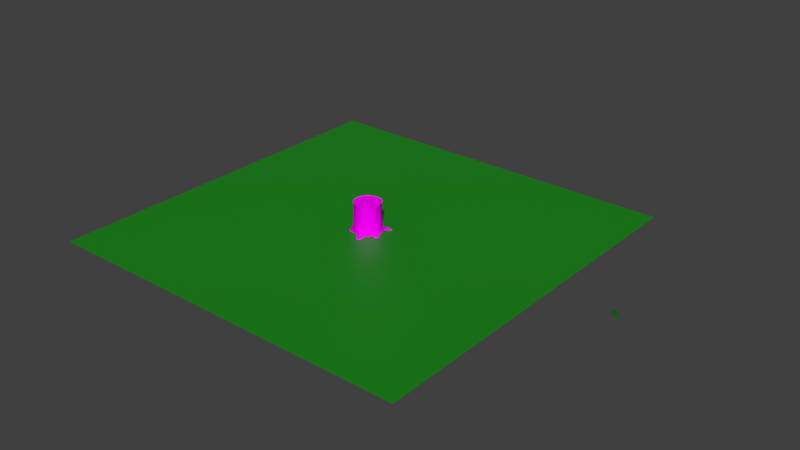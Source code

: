 # Source: Arbol2.blend  (saved by Blender 2.80.75; exported with 4.5.12 LTS)
import bpy
from mathutils import Matrix  # noqa: F401  (used for matrix-valued properties, if any)

bpy.ops.wm.read_factory_settings(use_empty=True)
scene = bpy.context.scene
scene.name = 'Scene'

# ---- collections
col_collection_1 = bpy.data.collections.new('Collection 1'); scene.collection.children.link(col_collection_1)
col_collection_2 = bpy.data.collections.new('Collection 2'); scene.collection.children.link(col_collection_2)
col_collection_2.hide_render = True
col_collection_2.hide_viewport = True

# ---- images (referenced by path relative to the original .blend; pixels are not part of the script)
import os
ASSET_DIR = os.environ.get("B2B_ASSET_DIR", "")  # directory of the original .blend (textures are referenced by path, not embedded)
HERE = os.path.dirname(os.path.abspath(__file__))  # packed textures are extracted next to this script under _unpacked/

def load_image(name, relpath, width, height, colorspace="sRGB"):
    """Load a texture the original file referenced (path relative to the .blend, or extracted next to this script)."""
    p = next((c for c in (os.path.join(HERE, relpath), os.path.join(ASSET_DIR, relpath)) if relpath and os.path.exists(c)), "")
    if p:
        img = bpy.data.images.load(p, check_existing=True)
        img.name = name
    else:  # same state as the original file: an image datablock whose file is absent (Cycles renders it pink)
        img = bpy.data.images.new(name, width, height)
        img.source = "FILE"
        img.filepath = "//" + (relpath or name)
    img.colorspace_settings.name = colorspace
    return img
img_base_png_002 = load_image('Base.png.002', 'Base.png', 1024, 1024, 'sRGB')
img_material_001_bump_001 = load_image('Material.001 Bump.001', 'Tronco Bump3.png', 1024, 1024, 'Non-Color')
img_material_001_base_color_001 = load_image('Material.001 Base Color.001', '', 2048, 2048, 'sRGB')

# ---- materials (node trees are filled in below, after node groups)
mat_material_000 = bpy.data.materials.new('Material.000')
mat_material_000.use_transparent_shadow = False
mat_material_004 = bpy.data.materials.new('Material.004')
mat_material_004.use_transparent_shadow = False
mat_material_002 = bpy.data.materials.new('Material.002')
mat_material_002.use_transparent_shadow = False
mat_grass = bpy.data.materials.new('Grass')
mat_grass.alpha_threshold = 0.0
mat_grass.use_transparent_shadow = False
mat_grass.diffuse_color = (0.001227, 0.1022, 0.01868, 1.0)
mat_grass.roughness = 0.5
mat_grass.specular_intensity = 0.1384

# ---- material node trees
mat_material_000.use_nodes = True; mat_material_000.node_tree.nodes.clear()
_N = mat_material_000.node_tree.nodes; _L = mat_material_000.node_tree.links
n0 = _N.new('ShaderNodeOutputMaterial'); n0.name = 'Material Output'; n0.location = (154, 167)
n1 = _N.new('ShaderNodeBsdfPrincipled'); n1.name = 'Principled BSDF'; n1.location = (-136, 167)
n1.distribution = 'GGX'
n1.subsurface_method = 'BURLEY'
n1.inputs[2].default_value = 0.5577
n1.inputs[3].default_value = 0.0
n1.inputs[13].default_value = 0.0
n1.inputs[27].default_value = (0.0, 0.0, 0.0, 1.0)
n1.inputs[28].default_value = 1.0
n2 = _N.new('ShaderNodeTexImage'); n2.name = 'Image Texture'; n2.location = (-426, 142)
n2.image = img_base_png_002
n3 = _N.new('ShaderNodeBump'); n3.name = 'Bump.001'; n3.location = (-539, -336)
n3.inputs[0].default_value = 0.4787
n3.inputs[1].default_value = 1.0
n3.inputs[2].default_value = 1.0
n4 = _N.new('ShaderNodeTexImage'); n4.name = 'Image Texture.003'; n4.location = (-884, -264)
n4.image = img_material_001_bump_001
n5 = _N.new('ShaderNodeTexImage'); n5.name = 'Image Texture.001'; n5.location = (-784, 42)
n5.image = img_material_001_base_color_001
_L.new(n1.outputs[0], n0.inputs[0])
_L.new(n2.outputs[0], n1.inputs[0])
_L.new(n4.outputs[0], n3.inputs[3])
_L.new(n3.outputs[0], n1.inputs[5])
n0.is_active_output = True
mat_material_004.use_nodes = True; mat_material_004.node_tree.nodes.clear()
_N = mat_material_004.node_tree.nodes; _L = mat_material_004.node_tree.links
n0 = _N.new('ShaderNodeOutputMaterial'); n0.name = 'Material Output'; n0.location = (300, 300)
n1 = _N.new('ShaderNodeBsdfPrincipled'); n1.name = 'Principled BSDF'; n1.location = (10, 300)
n1.distribution = 'GGX'
n1.subsurface_method = 'BURLEY'
n1.inputs[0].default_value = (0.007341, 0.2476, 0.006215, 1.0)
n1.inputs[3].default_value = 1.45
n1.inputs[27].default_value = (0.0, 0.0, 0.0, 1.0)
n1.inputs[28].default_value = 1.0
_L.new(n1.outputs[0], n0.inputs[0])
n0.is_active_output = True
mat_material_002.use_nodes = True; mat_material_002.node_tree.nodes.clear()
_N = mat_material_002.node_tree.nodes; _L = mat_material_002.node_tree.links
n0 = _N.new('ShaderNodeOutputMaterial'); n0.name = 'Material Output'; n0.location = (300, 300)
n1 = _N.new('ShaderNodeBsdfPrincipled'); n1.name = 'Principled BSDF'; n1.location = (10, 300)
n1.distribution = 'GGX'
n1.subsurface_method = 'BURLEY'
n1.inputs[0].default_value = (0.0, 0.2641, 0.004343, 1.0)
n1.inputs[3].default_value = 1.45
n1.inputs[27].default_value = (0.0, 0.0, 0.0, 1.0)
n1.inputs[28].default_value = 1.0
_L.new(n1.outputs[0], n0.inputs[0])
n0.is_active_output = True

# ---- world
world_world = bpy.data.worlds.new('World'); scene.world = world_world
world_world.color = (0.05088, 0.05088, 0.05088)
world_world.use_sun_shadow = False
world_world.sun_shadow_jitter_overblur = 0.0
world_world.cycles.sampling_method = 'MANUAL'

# ---- meshes
me_cylinder_002 = bpy.data.meshes.new('Cylinder.002')
me_cylinder_002.from_pydata([(-0.009648, 1.128, -0.6985), (3.153e-09, 0.9734, 1.009), (0.194, 1.108, -0.6985), (0.1899, 0.9547, 1.015), (0.3391, 1.043, -0.773), (0.3725, 0.8993, 1.009), (0.4492, 1.01, -1.007), (0.5408, 0.8094, 1.015), (0.738, 0.738, -1.0), (0.684, 0.6903, 1.033), (0.8421, 0.637, -1.011), (0.8226, 0.546, 1.009), (0.9657, 0.4021, -0.922), (0.8993, 0.3725, 1.009), (1.046, 0.1447, -1.011), (0.9547, 0.1899, 1.009), (1.044, 6.634e-08, -1.0), (0.9899, -0.005495, 1.009), (1.127, -0.207, -1.0), (0.9547, -0.1899, 1.009), (0.9921, -0.3604, -1.009), (0.8993, -0.3725, 1.015), (0.8381, -0.6214, -0.7821), (0.8282, -0.5524, 1.033), (0.7196, -0.7658, -0.7821), (0.6883, -0.6883, 1.009), (0.5511, -0.8922, -0.993), (0.5408, -0.8094, 1.015), (0.4648, -1.036, -1.086), (0.3725, -0.8993, 1.009), (0.2621, -1.014, -0.9929), (0.1899, -0.9547, 1.009), (0.03699, -1.049, -0.7626), (-3.14e-07, -0.9734, 1.009), (-0.241, -1.022, -0.7626), (-0.1899, -0.9547, 1.015), (-0.4635, -0.9468, -0.9835), (-0.3825, -0.9225, 1.009), (-0.5799, -0.8678, -1.0), (-0.5408, -0.8094, 1.009), (-0.6847, -0.818, -1.008), (-0.7024, -0.6973, 1.015), (-0.8793, -0.6131, -0.8745), (-0.8094, -0.5408, 1.009), (-1.008, -0.3727, -0.8745), (-0.8994, -0.3725, 1.009), (-1.065, -0.1061, -0.9983), (-0.9547, -0.1899, 1.024), (-1.044, 9.954e-07, -1.0), (-0.9734, 9.463e-07, 1.009), (-1.003, 0.2036, -1.0), (-0.9665, 0.1921, 1.03), (-1.066, 0.3994, -1.0), (-0.8953, 0.3685, 1.006), (-0.9901, 0.5799, -1.0), (-0.8414, 0.5577, 1.015), (-0.738, 0.738, -1.0), (-0.6883, 0.6883, 1.009), (-0.5799, 0.8678, -1.0), (-0.5541, 0.8198, 1.009), (-0.2938, 1.119, -1.007), (-0.3768, 0.9014, 1.033), (-0.1744, 1.088, -0.773), (-0.1963, 0.968, 1.009), (0.0, 1.0, -0.6183), (0.1951, 0.9808, -0.6183), (0.3827, 0.9239, -0.6183), (0.5556, 0.8315, -0.6183), (0.7071, 0.7071, -0.6183), (0.8315, 0.5556, -0.6183), (0.9239, 0.3827, -0.6183), (0.9808, 0.1951, -0.6183), (1.0, 7.55e-08, -0.6183), (0.9808, -0.1951, -0.6183), (0.9239, -0.3827, -0.6183), (0.8315, -0.5556, -0.6183), (0.7071, -0.7071, -0.6183), (0.5556, -0.8315, -0.6183), (0.3827, -0.9239, -0.6183), (0.1951, -0.9808, -0.6183), (-3.258e-07, -1.0, -0.6183), (-0.1951, -0.9808, -0.6183), (-0.3827, -0.9239, -0.6183), (-0.5556, -0.8315, -0.6183), (-0.7071, -0.7071, -0.6183), (-0.8315, -0.5556, -0.6183), (-0.9239, -0.3827, -0.6183), (-0.9808, -0.1951, -0.6183), (-1.0, 9.656e-07, -0.6183), (-0.9808, 0.1951, -0.6183), (-0.9239, 0.3827, -0.6183), (-0.8315, 0.5556, -0.6183), (-0.7071, 0.7071, -0.6183), (-0.5556, 0.8315, -0.6183), (-0.3827, 0.9239, -0.6183), (-0.1951, 0.9808, -0.6183), (2.537e-09, 0.9786, -0.3128), (0.1909, 0.9598, -0.3128), (0.3745, 0.9041, -0.3128), (0.5437, 0.8137, -0.3128), (0.692, 0.692, -0.3128), (0.8137, 0.5437, -0.3128), (0.9041, 0.3745, -0.3128), (0.9598, 0.1909, -0.3128), (0.9786, 7.997e-08, -0.3128), (0.9598, -0.1909, -0.3128), (0.9041, -0.3745, -0.3128), (0.8137, -0.5437, -0.3128), (0.692, -0.692, -0.3128), (0.5437, -0.8137, -0.3128), (0.3745, -0.9041, -0.3128), (0.1909, -0.9598, -0.3128), (-3.163e-07, -0.9786, -0.3128), (-0.1909, -0.9598, -0.3128), (-0.3745, -0.9041, -0.3128), (-0.5437, -0.8137, -0.3128), (-0.692, -0.692, -0.3128), (-0.8137, -0.5437, -0.3128), (-0.9041, -0.3745, -0.3128), (-0.9598, -0.1909, -0.3128), (-0.9786, 9.511e-07, -0.3128), (-0.9598, 0.1909, -0.3128), (-0.9041, 0.3745, -0.3128), (-0.8137, 0.5437, -0.3128), (-0.692, 0.692, -0.3128), (-0.5437, 0.8137, -0.3128), (-0.3745, 0.9041, -0.3128), (-0.1909, 0.9598, -0.3128), (4.357e-09, 0.9563, 0.1526), (0.1866, 0.938, 0.1526), (0.366, 0.8835, 0.1526), (0.5313, 0.7952, 0.1526), (0.6762, 0.6762, 0.1526), (0.7952, 0.5313, 0.1526), (0.8835, 0.366, 0.1526), (0.938, 0.1866, 0.1526), (0.9563, 8.519e-08, 0.1526), (0.938, -0.1866, 0.1526), (0.8835, -0.366, 0.1526), (0.7952, -0.5313, 0.1526), (0.6762, -0.6762, 0.1526), (0.5313, -0.7952, 0.1526), (0.366, -0.8835, 0.1526), (0.1866, -0.938, 0.1526), (-3.073e-07, -0.9563, 0.1526), (-0.1866, -0.938, 0.1526), (-0.366, -0.8835, 0.1526), (-0.5313, -0.7952, 0.1526), (-0.6762, -0.6762, 0.1526), (-0.7952, -0.5313, 0.1526), (-0.8835, -0.366, 0.1526), (-0.938, -0.1866, 0.1526), (-0.9563, 9.364e-07, 0.1526), (-0.938, 0.1866, 0.1526), (-0.8835, 0.366, 0.1526), (-0.7952, 0.5313, 0.1526), (-0.6762, 0.6762, 0.1526), (-0.5313, 0.7952, 0.1526), (-0.366, 0.8835, 0.1526), (-0.1866, 0.938, 0.1526), (5.796e-09, 0.951, 0.5517), (0.1855, 0.9327, 0.5517), (0.3639, 0.8786, 0.5517), (0.5283, 0.7907, 0.5517), (0.6724, 0.6724, 0.5517), (0.7907, 0.5283, 0.5517), (0.8786, 0.3639, 0.5517), (0.9327, 0.1855, 0.5517), (0.951, 8.551e-08, 0.5517), (0.9327, -0.1855, 0.5517), (0.8786, -0.3639, 0.5517), (0.7907, -0.5283, 0.5517), (0.6724, -0.6724, 0.5517), (0.5283, -0.7907, 0.5517), (0.3639, -0.8786, 0.5517), (0.1855, -0.9327, 0.5517), (-3.041e-07, -0.951, 0.5517), (-0.1855, -0.9327, 0.5517), (-0.3639, -0.8786, 0.5517), (-0.5283, -0.7907, 0.5517), (-0.6725, -0.6724, 0.5517), (-0.7907, -0.5283, 0.5517), (-0.8786, -0.3639, 0.5517), (-0.9327, -0.1855, 0.5517), (-0.951, 9.32e-07, 0.5517), (-0.9327, 0.1855, 0.5517), (-0.8786, 0.3639, 0.5517), (-0.7907, 0.5283, 0.5517), (-0.6724, 0.6725, 0.5517), (-0.5283, 0.7907, 0.5517), (-0.3639, 0.8786, 0.5517), (-0.1855, 0.9327, 0.5517), (0.1062, -1.567, -1.185), (-0.006573, -1.572, -1.024), (-0.2102, -1.552, -1.024), (-0.3155, -1.514, -1.185), (0.03156, -2.052, -1.426), (-3.452e-07, -2.027, -1.252), (-0.2036, -2.007, -1.252), (-0.2537, -1.98, -1.426), (-0.09379, -2.306, -1.566), (-0.1391, -2.291, -1.527), (-0.2178, -2.283, -1.527), (-0.2713, -2.261, -1.566), (-0.1958, -2.386, -1.655), (-0.2116, -2.381, -1.641), (-0.2391, -2.378, -1.641), (-0.2578, -2.371, -1.655), (-0.1322, 1.562, -0.8514), (0.008759, 1.548, -0.8514), (0.1443, 1.507, -0.8514), (0.1776, 1.568, -1.068), (-0.335, 1.619, -1.068), (-0.2731, 1.548, -0.8514), (-0.1117, 2.029, -0.8764), (0.002238, 2.018, -0.8764), (0.1118, 1.985, -0.8764), (0.1385, 1.951, -1.021), (-0.276, 1.992, -1.021), (-0.2257, 2.018, -0.8764), (0.1049, 2.488, -1.119), (0.1617, 2.482, -1.119), (0.2163, 2.466, -1.119), (0.2291, 2.418, -1.193), (0.0224, 2.439, -1.193), (0.04806, 2.482, -1.119), (-0.215, -1.204, -0.8852), (-0.3638, -1.152, -1.039), (0.005364, -1.225, -0.8852), (0.1589, -1.208, -1.039), (1.234, 0.5276, -0.9988), (1.292, 0.4062, -0.8661), (1.34, 0.2715, -0.9988), (1.672, 0.525, -1.191), (1.712, 0.4431, -1.101), (1.744, 0.3523, -1.191), (1.935, 0.5194, -1.342), (1.975, 0.4471, -1.276), (2.01, 0.3778, -1.342), (-0.9737, -0.6662, -1.106), (-1.042, -0.5935, -0.9899), (-1.121, -0.4445, -0.9899), (-1.134, -0.3669, -1.106), (-1.261, -0.7434, -1.415), (-1.29, -0.7081, -1.415), (-1.311, -0.6679, -1.415), (-1.324, -0.6242, -1.415), (1.081, -0.6968, -1.02), (0.9958, -0.8423, -0.9104), (0.9178, -0.9324, -0.9423), (0.8397, -0.9975, -1.02), (1.184, -0.9198, -1.229), (1.145, -0.9904, -1.181), (1.098, -1.048, -1.181), (1.044, -1.09, -1.229), (1.311, -1.028, -1.398), (1.295, -1.058, -1.398), (1.273, -1.085, -1.398), (1.247, -1.107, -1.398), (0.7961, -0.8099, -0.8883), (0.6806, -0.9, -0.9876), (0.8895, -0.6986, -0.8714), (1.002, -0.5042, -0.9876), (3.114e-09, 0.9628, 1.009), (0.1878, 0.9443, 1.015), (0.3685, 0.8895, 1.009), (0.5349, 0.8005, 1.015), (0.6765, 0.6828, 1.033), (0.8136, 0.5399, 1.009), (0.8895, 0.3685, 1.009), (0.9443, 0.1878, 1.009), (0.9791, -0.005495, 1.009), (0.9443, -0.1878, 1.009), (0.8895, -0.3685, 1.015), (0.8194, -0.5465, 1.033), (0.6808, -0.6808, 1.009), (0.5349, -0.8005, 1.015), (0.3685, -0.8895, 1.009), (0.1878, -0.9443, 1.009), (-3.106e-07, -0.9628, 1.009), (-0.1878, -0.9443, 1.015), (-0.3783, -0.9125, 1.009), (-0.5349, -0.8005, 1.009), (-0.6949, -0.6898, 1.015), (-0.8005, -0.5349, 1.009), (-0.8895, -0.3685, 1.009), (-0.9443, -0.1878, 1.024), (-0.9628, 9.388e-07, 1.009), (-0.9561, 0.19, 1.03), (-0.8855, 0.3644, 1.006), (-0.832, 0.5518, 1.015), (-0.6808, 0.6808, 1.009), (-0.5481, 0.8108, 1.009), (-0.3728, 0.8915, 1.033), (-0.1942, 0.9574, 1.009), (0.001001, 0.9286, 0.9867), (0.1825, 0.9108, 0.9867), (0.3569, 0.8578, 0.9867), (0.5177, 0.7719, 0.9867), (0.6587, 0.6562, 0.9867), (0.7743, 0.5153, 0.9867), (0.8603, 0.3545, 0.9867), (0.9132, 0.18, 0.9867), (0.9311, -0.001435, 0.9867), (0.9132, -0.1829, 0.9867), (0.8603, -0.3574, 0.9867), (0.7743, -0.5182, 0.9867), (0.6587, -0.6591, 0.9867), (0.5177, -0.7748, 0.9867), (0.3569, -0.8607, 0.9867), (0.1824, -0.9136, 0.9867), (0.001001, -0.9315, 0.9867), (-0.1804, -0.9136, 0.9867), (-0.3549, -0.8607, 0.9867), (-0.5157, -0.7748, 0.9867), (-0.6567, -0.6591, 0.9867), (-0.7723, -0.5182, 0.9867), (-0.8583, -0.3574, 0.9867), (-0.9112, -0.1829, 0.9867), (-0.9291, -0.001434, 0.9867), (-0.9112, 0.18, 0.9867), (-0.8583, 0.3545, 0.9867), (-0.7723, 0.5153, 0.9867), (-0.6567, 0.6562, 0.9867), (-0.5157, 0.7719, 0.9867), (-0.3549, 0.8578, 0.9867), (-0.1804, 0.9108, 0.9867), (3.163e-09, 0.9734, 0.9935), (0.1899, 0.9547, 0.9935), (0.3725, 0.8993, 0.9935), (0.5408, 0.8093, 0.9935), (0.6883, 0.6883, 0.9935), (0.8093, 0.5408, 0.9935), (0.8993, 0.3725, 0.9935), (0.9547, 0.1899, 0.9935), (0.9734, 8.108e-08, 0.9935), (0.9547, -0.1899, 0.9935), (0.8993, -0.3725, 0.9935), (0.8093, -0.5408, 0.9935), (0.6883, -0.6883, 0.9935), (0.5408, -0.8093, 0.9935), (0.3725, -0.8993, 0.9935), (0.1899, -0.9547, 0.9935), (-3.14e-07, -0.9734, 0.9935), (-0.1899, -0.9547, 0.9935), (-0.3725, -0.8993, 0.9935), (-0.5408, -0.8093, 0.9935), (-0.6883, -0.6883, 0.9935), (-0.8093, -0.5408, 0.9935), (-0.8993, -0.3725, 0.9935), (-0.9547, -0.1899, 0.9935), (-0.9734, 9.475e-07, 0.9935), (-0.9547, 0.1899, 0.9935), (-0.8993, 0.3725, 0.9935), (-0.8093, 0.5408, 0.9935), (-0.6883, 0.6883, 0.9935), (-0.5408, 0.8093, 0.9935), (-0.3725, 0.8993, 0.9935), (-0.1899, 0.9547, 0.9935), (-0.6676, 0.6676, 0.995), (-0.5312, 0.7902, 0.995), (0.1842, -0.926, 0.995), (1.178e-06, -0.9441, 0.995), (0.3613, 0.8723, 0.995), (0.5245, 0.785, 0.9977), (-0.3613, 0.8723, 0.995), (-0.1842, -0.926, 0.9977), (0.6676, 0.6676, 0.995), (-0.1874, 0.9326, 0.995), (-0.3663, -0.8839, 0.995), (0.7916, 0.5271, 0.995), (1.486e-06, 0.9441, 0.995), (-0.5245, -0.785, 0.995), (0.8723, 0.3613, 0.995), (-0.6676, -0.6676, 0.9977), (0.926, 0.1842, 0.995), (-0.785, -0.5245, 0.995), (0.9524, -0.002782, 0.995), (-0.8723, -0.3613, 0.995), (0.926, -0.1842, 0.995), (-0.926, -0.1842, 1.002), (0.8723, -0.3613, 0.9977), (-0.9441, 9.236e-07, 0.995), (0.785, -0.5245, 0.995), (-0.9298, 0.1843, 0.9936), (0.6676, -0.6676, 0.995), (-0.8723, 0.3613, 0.995), (0.5245, -0.785, 0.9977), (-0.785, 0.5245, 0.9977), (0.3613, -0.8723, 0.995), (0.1842, 0.926, 0.9977), (0.001001, 0.9286, 0.9867), (0.1825, 0.9108, 0.9867), (0.3569, 0.8578, 0.9867), (0.5177, 0.7719, 0.9867), (0.6587, 0.6562, 0.9867), (0.7743, 0.5153, 0.9867), (0.8603, 0.3545, 0.9867), (0.9132, 0.18, 0.9867), (0.9311, -0.001435, 0.9867), (0.9132, -0.1829, 0.9867), (0.8603, -0.3574, 0.9867), (0.7743, -0.5182, 0.9867), (0.6587, -0.6591, 0.9867), (0.5177, -0.7748, 0.9867), (0.3569, -0.8607, 0.9867), (0.1824, -0.9136, 0.9867), (0.001001, -0.9315, 0.9867), (-0.1804, -0.9136, 0.9867), (-0.3549, -0.8607, 0.9867), (-0.5157, -0.7748, 0.9867), (-0.6567, -0.6591, 0.9867), (-0.7723, -0.5182, 0.9867), (-0.8583, -0.3574, 0.9867), (-0.9112, -0.1829, 0.9867), (-0.9291, -0.001434, 0.9867), (-0.9112, 0.18, 0.9867), (-0.8583, 0.3545, 0.9867), (-0.7723, 0.5153, 0.9867), (-0.6567, 0.6562, 0.9867), (-0.5157, 0.7719, 0.9867), (-0.3549, 0.8578, 0.9867), (-0.1804, 0.9108, 0.9867)], [], [(327, 1, 3, 328), (328, 3, 5, 329), (329, 5, 7, 330), (330, 7, 9, 331), (331, 9, 11, 332), (332, 11, 13, 333), (333, 13, 15, 334), (334, 15, 17, 335), (335, 17, 19, 336), (336, 19, 21, 337), (337, 21, 23, 338), (338, 23, 25, 339), (339, 25, 27, 340), (340, 27, 29, 341), (341, 29, 31, 342), (342, 31, 33, 343), (343, 33, 35, 344), (344, 35, 37, 345), (345, 37, 39, 346), (346, 39, 41, 347), (347, 41, 43, 348), (348, 43, 45, 349), (349, 45, 47, 350), (350, 47, 49, 351), (351, 49, 51, 352), (352, 51, 53, 353), (353, 53, 55, 354), (354, 55, 57, 355), (355, 57, 59, 356), (356, 59, 61, 357), (357, 61, 63, 358), (358, 63, 1, 327), (62, 95, 64, 0), (60, 94, 95, 62), (58, 93, 94, 60), (56, 92, 93, 58), (54, 91, 92, 56), (52, 90, 91, 54), (50, 89, 90, 52), (48, 88, 89, 50), (46, 87, 88, 48), (44, 86, 87, 46), (42, 85, 86, 44), (40, 84, 85, 42), (38, 83, 84, 40), (36, 82, 83, 38), (34, 81, 82, 36), (32, 80, 81, 34), (30, 79, 80, 32), (28, 78, 79, 30), (26, 77, 78, 28), (24, 76, 77, 26), (22, 75, 76, 24), (20, 74, 75, 22), (18, 73, 74, 20), (16, 72, 73, 18), (14, 71, 72, 16), (12, 70, 71, 14), (10, 69, 70, 12), (8, 68, 69, 10), (6, 67, 68, 8), (4, 66, 67, 6), (2, 65, 66, 4), (0, 64, 65, 2), (95, 127, 96, 64), (94, 126, 127, 95), (93, 125, 126, 94), (92, 124, 125, 93), (91, 123, 124, 92), (90, 122, 123, 91), (89, 121, 122, 90), (88, 120, 121, 89), (87, 119, 120, 88), (86, 118, 119, 87), (85, 117, 118, 86), (84, 116, 117, 85), (83, 115, 116, 84), (82, 114, 115, 83), (81, 113, 114, 82), (80, 112, 113, 81), (79, 111, 112, 80), (78, 110, 111, 79), (77, 109, 110, 78), (76, 108, 109, 77), (75, 107, 108, 76), (74, 106, 107, 75), (73, 105, 106, 74), (72, 104, 105, 73), (71, 103, 104, 72), (70, 102, 103, 71), (69, 101, 102, 70), (68, 100, 101, 69), (67, 99, 100, 68), (66, 98, 99, 67), (65, 97, 98, 66), (64, 96, 97, 65), (127, 159, 128, 96), (126, 158, 159, 127), (125, 157, 158, 126), (124, 156, 157, 125), (123, 155, 156, 124), (122, 154, 155, 123), (121, 153, 154, 122), (120, 152, 153, 121), (119, 151, 152, 120), (118, 150, 151, 119), (117, 149, 150, 118), (116, 148, 149, 117), (115, 147, 148, 116), (114, 146, 147, 115), (113, 145, 146, 114), (112, 144, 145, 113), (111, 143, 144, 112), (110, 142, 143, 111), (109, 141, 142, 110), (108, 140, 141, 109), (107, 139, 140, 108), (106, 138, 139, 107), (105, 137, 138, 106), (104, 136, 137, 105), (103, 135, 136, 104), (102, 134, 135, 103), (101, 133, 134, 102), (100, 132, 133, 101), (99, 131, 132, 100), (98, 130, 131, 99), (97, 129, 130, 98), (96, 128, 129, 97), (159, 191, 160, 128), (158, 190, 191, 159), (157, 189, 190, 158), (156, 188, 189, 157), (155, 187, 188, 156), (154, 186, 187, 155), (153, 185, 186, 154), (152, 184, 185, 153), (151, 183, 184, 152), (150, 182, 183, 151), (149, 181, 182, 150), (148, 180, 181, 149), (147, 179, 180, 148), (146, 178, 179, 147), (145, 177, 178, 146), (144, 176, 177, 145), (143, 175, 176, 144), (142, 174, 175, 143), (141, 173, 174, 142), (140, 172, 173, 141), (139, 171, 172, 140), (138, 170, 171, 139), (137, 169, 170, 138), (136, 168, 169, 137), (135, 167, 168, 136), (134, 166, 167, 135), (133, 165, 166, 134), (132, 164, 165, 133), (131, 163, 164, 132), (130, 162, 163, 131), (129, 161, 162, 130), (128, 160, 161, 129), (226, 227, 195, 194), (228, 226, 194, 193), (229, 228, 193, 192), (194, 195, 199, 198), (193, 194, 198, 197), (192, 193, 197, 196), (198, 199, 203, 202), (197, 198, 202, 201), (196, 197, 201, 200), (202, 203, 207, 206), (201, 202, 206, 205), (200, 201, 205, 204), (62, 0, 208, 213), (2, 4, 210, 209), (0, 2, 209, 208), (4, 6, 211, 210), (60, 62, 213, 212), (208, 209, 215, 214), (212, 213, 219, 218), (209, 210, 216, 215), (213, 208, 214, 219), (210, 211, 217, 216), (214, 215, 221, 220), (218, 219, 225, 224), (215, 216, 222, 221), (219, 214, 220, 225), (216, 217, 223, 222), (30, 32, 228, 229), (32, 34, 226, 228), (34, 36, 227, 226), (12, 14, 232, 231), (10, 12, 231, 230), (231, 232, 235, 234), (230, 231, 234, 233), (234, 235, 238, 237), (233, 234, 237, 236), (44, 46, 242, 241), (42, 44, 241, 240), (40, 42, 240, 239), (241, 242, 246, 245), (240, 241, 245, 244), (239, 240, 244, 243), (259, 260, 250, 249), (261, 259, 249, 248), (262, 261, 248, 247), (249, 250, 254, 253), (248, 249, 253, 252), (247, 248, 252, 251), (253, 254, 258, 257), (252, 253, 257, 256), (251, 252, 256, 255), (20, 22, 261, 262), (22, 24, 259, 261), (24, 26, 260, 259), (17, 15, 270, 271), (35, 33, 279, 280), (53, 51, 288, 289), (9, 7, 266, 267), (27, 25, 275, 276), (45, 43, 284, 285), (63, 61, 293, 294), (19, 17, 271, 272), (37, 35, 280, 281), (55, 53, 289, 290), (11, 9, 267, 268), (29, 27, 276, 277), (47, 45, 285, 286), (3, 1, 263, 264), (1, 63, 294, 263), (21, 19, 272, 273), (39, 37, 281, 282), (57, 55, 290, 291), (13, 11, 268, 269), (31, 29, 277, 278), (49, 47, 286, 287), (5, 3, 264, 265), (23, 21, 273, 274), (41, 39, 282, 283), (59, 57, 291, 292), (15, 13, 269, 270), (33, 31, 278, 279), (51, 49, 287, 288), (7, 5, 265, 266), (25, 23, 274, 275), (43, 41, 283, 284), (61, 59, 292, 293), (360, 359, 323, 324), (362, 361, 310, 311), (364, 363, 297, 298), (365, 360, 324, 325), (366, 362, 311, 312), (367, 364, 298, 299), (368, 365, 325, 326), (369, 366, 312, 313), (370, 367, 299, 300), (371, 368, 326, 295), (372, 369, 313, 314), (373, 370, 300, 301), (374, 372, 314, 315), (375, 373, 301, 302), (376, 374, 315, 316), (377, 375, 302, 303), (378, 376, 316, 317), (379, 377, 303, 304), (380, 378, 317, 318), (381, 379, 304, 305), (382, 380, 318, 319), (383, 381, 305, 306), (384, 382, 319, 320), (385, 383, 306, 307), (386, 384, 320, 321), (387, 385, 307, 308), (388, 386, 321, 322), (389, 387, 308, 309), (390, 371, 295, 296), (359, 388, 322, 323), (361, 389, 309, 310), (363, 390, 296, 297), (191, 358, 327, 160), (190, 357, 358, 191), (189, 356, 357, 190), (188, 355, 356, 189), (187, 354, 355, 188), (186, 353, 354, 187), (185, 352, 353, 186), (184, 351, 352, 185), (183, 350, 351, 184), (182, 349, 350, 183), (181, 348, 349, 182), (180, 347, 348, 181), (179, 346, 347, 180), (178, 345, 346, 179), (177, 344, 345, 178), (176, 343, 344, 177), (175, 342, 343, 176), (174, 341, 342, 175), (173, 340, 341, 174), (172, 339, 340, 173), (171, 338, 339, 172), (170, 337, 338, 171), (169, 336, 337, 170), (168, 335, 336, 169), (167, 334, 335, 168), (166, 333, 334, 167), (165, 332, 333, 166), (164, 331, 332, 165), (163, 330, 331, 164), (162, 329, 330, 163), (161, 328, 329, 162), (160, 327, 328, 161), (265, 264, 390, 363), (278, 277, 389, 361), (291, 290, 388, 359), (264, 263, 371, 390), (277, 276, 387, 389), (290, 289, 386, 388), (276, 275, 385, 387), (289, 288, 384, 386), (275, 274, 383, 385), (288, 287, 382, 384), (274, 273, 381, 383), (287, 286, 380, 382), (273, 272, 379, 381), (286, 285, 378, 380), (272, 271, 377, 379), (285, 284, 376, 378), (271, 270, 375, 377), (284, 283, 374, 376), (270, 269, 373, 375), (283, 282, 372, 374), (269, 268, 370, 373), (282, 281, 369, 372), (263, 294, 368, 371), (268, 267, 367, 370), (281, 280, 366, 369), (294, 293, 365, 368), (267, 266, 364, 367), (280, 279, 362, 366), (293, 292, 360, 365), (266, 265, 363, 364), (279, 278, 361, 362), (292, 291, 359, 360), (392, 391, 422, 421, 420, 419, 418, 417, 416, 415, 414, 413, 412, 411, 410, 409, 408, 407, 406, 405, 404, 403, 402, 401, 400, 399, 398, 397, 396, 395, 394, 393)])
me_cylinder_002.polygons.foreach_set('use_smooth', [True] * 343)
_uv = me_cylinder_002.uv_layers.new(name='UVMap')
_uv.uv.foreach_set('vector', [0.09154, 0.4633, 0.09153, 0.4607, 0.1154, 0.4606, 0.1154, 0.4642, 0.1154, 0.4642, 0.1154, 0.4606, 0.1419, 0.4621, 0.1419, 0.4648, 0.1419, 0.4648, 0.1419, 0.4621, 0.1703, 0.4616, 0.1703, 0.4651, 0.1703, 0.4651, 0.1703, 0.4616, 0.1985, 0.4587, 0.1992, 0.4652, 0.1992, 0.4652, 0.1985, 0.4587, 0.2288, 0.4625, 0.2277, 0.4651, 0.2277, 0.4651, 0.2288, 0.4625, 0.2547, 0.462, 0.2547, 0.4647, 0.2547, 0.4647, 0.2547, 0.462, 0.279, 0.4614, 0.279, 0.464, 0.279, 0.464, 0.279, 0.4614, 0.3023, 0.4605, 0.2998, 0.4631, 0.4008, 0.4381, 0.4018, 0.4408, 0.377, 0.4416, 0.3769, 0.439, 0.3769, 0.439, 0.377, 0.4416, 0.3504, 0.4432, 0.3503, 0.4397, 0.3503, 0.4397, 0.3504, 0.4432, 0.3225, 0.4468, 0.322, 0.4401, 0.322, 0.4401, 0.3225, 0.4468, 0.2931, 0.443, 0.293, 0.4404, 0.293, 0.4404, 0.2931, 0.443, 0.2646, 0.4439, 0.2646, 0.4403, 0.2646, 0.4403, 0.2646, 0.4439, 0.2376, 0.4427, 0.2376, 0.4401, 0.2376, 0.4401, 0.2376, 0.4427, 0.2133, 0.4422, 0.2133, 0.4395, 0.2133, 0.4395, 0.2133, 0.4422, 0.1926, 0.4415, 0.1926, 0.4388, 0.6256, 0.4571, 0.6256, 0.4598, 0.6016, 0.4592, 0.6016, 0.4557, 0.6016, 0.4557, 0.6016, 0.4592, 0.576, 0.4569, 0.5749, 0.4545, 0.5749, 0.4545, 0.576, 0.4569, 0.5465, 0.4564, 0.5465, 0.4537, 0.5465, 0.4537, 0.5465, 0.4564, 0.5168, 0.4567, 0.5176, 0.4534, 0.5176, 0.4534, 0.5168, 0.4567, 0.4891, 0.456, 0.4891, 0.4534, 0.4891, 0.4534, 0.4891, 0.456, 0.4623, 0.4565, 0.4623, 0.4539, 0.4623, 0.4539, 0.4623, 0.4565, 0.438, 0.4598, 0.4381, 0.4547, 0.4381, 0.4547, 0.438, 0.4598, 0.4174, 0.4586, 0.4175, 0.456, 0.9589, 0.2746, 0.959, 0.2768, 0.9385, 0.2927, 0.9373, 0.2868, 0.9373, 0.2868, 0.9385, 0.2927, 0.9124, 0.2976, 0.9123, 0.2963, 0.9123, 0.2963, 0.9124, 0.2976, 0.8869, 0.3088, 0.885, 0.3028, 0.885, 0.3028, 0.8869, 0.3088, 0.8564, 0.3081, 0.8563, 0.3059, 0.8563, 0.3059, 0.8564, 0.3081, 0.8279, 0.3093, 0.8274, 0.3056, 0.8274, 0.3056, 0.8279, 0.3093, 0.7998, 0.3076, 0.7994, 0.3018, 0.7994, 0.3018, 0.7998, 0.3076, 0.7727, 0.2983, 0.7733, 0.2948, 0.7733, 0.2948, 0.7727, 0.2983, 0.7502, 0.2869, 0.7502, 0.2847, 0.3171, 0.4797, 0.312, 0.4623, 0.3418, 0.4629, 0.3422, 0.4842, 0.7602, 0.03737, 0.7917, 0.08245, 0.7649, 0.07521, 0.7509, 0.06024, 0.818, 0.03783, 0.8205, 0.08632, 0.7917, 0.08245, 0.7602, 0.03737, 0.849, 0.03818, 0.8502, 0.08666, 0.8205, 0.08632, 0.818, 0.03783, 0.8934, 0.04217, 0.8797, 0.08345, 0.8502, 0.08666, 0.849, 0.03818, 0.9204, 0.03403, 0.9077, 0.07683, 0.8797, 0.08345, 0.8934, 0.04217, 0.4346, 0.8012, 0.4346, 0.8646, 0.4229, 0.8658, 0.4081, 0.8008, 0.959, 0.004571, 0.9556, 0.05446, 0.9334, 0.06704, 0.9334, 0.01643, 0.4205, 0.125, 0.4383, 0.188, 0.4171, 0.1892, 0.4127, 0.1257, 0.4528, 0.1441, 0.4632, 0.1871, 0.4383, 0.188, 0.4205, 0.125, 0.4912, 0.1434, 0.4907, 0.1866, 0.4632, 0.1871, 0.4528, 0.1441, 0.534, 0.1214, 0.52, 0.1865, 0.4907, 0.1866, 0.4912, 0.1434, 0.5511, 0.1233, 0.5497, 0.1869, 0.52, 0.1865, 0.534, 0.1214, 0.5723, 0.1265, 0.5789, 0.1877, 0.5497, 0.1869, 0.5511, 0.1233, 0.6052, 0.1643, 0.6063, 0.1889, 0.5789, 0.1877, 0.5723, 0.1265, 0.6402, 0.1665, 0.6309, 0.1904, 0.6063, 0.1889, 0.6052, 0.1643, 0.2115, 0.1112, 0.2092, 0.1728, 0.1879, 0.172, 0.1856, 0.1485, 0.2288, 0.09671, 0.2342, 0.1733, 0.2092, 0.1728, 0.2115, 0.1112, 0.254, 0.1118, 0.2618, 0.1736, 0.2342, 0.1733, 0.2288, 0.09671, 0.2853, 0.1469, 0.2911, 0.1736, 0.2618, 0.1736, 0.254, 0.1118, 0.3137, 0.1466, 0.3208, 0.1734, 0.2911, 0.1736, 0.2853, 0.1469, 0.3588, 0.1084, 0.35, 0.1729, 0.3208, 0.1734, 0.3137, 0.1466, 0.3899, 0.1097, 0.3773, 0.1722, 0.35, 0.1729, 0.3588, 0.1084, 0.7774, 0.3963, 0.7774, 0.46, 0.7605, 0.4595, 0.7475, 0.3942, 0.4945, 0.8008, 0.4945, 0.8653, 0.4737, 0.8664, 0.4775, 0.8034, 0.2587, 0.7823, 0.2559, 0.7317, 0.2809, 0.731, 0.2932, 0.7961, 0.2213, 0.7976, 0.2282, 0.7322, 0.2559, 0.7317, 0.2587, 0.7823, 0.1993, 0.7958, 0.1989, 0.7323, 0.2282, 0.7322, 0.2213, 0.7976, 0.1391, 0.797, 0.1692, 0.7322, 0.1989, 0.7323, 0.1993, 0.7958, 0.1233, 0.7579, 0.1401, 0.7318, 0.1692, 0.7322, 0.1391, 0.797, 0.1001, 0.7452, 0.1128, 0.7312, 0.1401, 0.7318, 0.1233, 0.7579, 0.3422, 0.4842, 0.3418, 0.4629, 0.371, 0.4572, 0.3728, 0.4782, 0.0676, 0.7293, 0.07026, 0.6787, 0.09052, 0.6797, 0.0883, 0.7304, 0.7917, 0.08245, 0.794, 0.1226, 0.7678, 0.1155, 0.7649, 0.07521, 0.8205, 0.08632, 0.8222, 0.1264, 0.794, 0.1226, 0.7917, 0.08245, 0.8502, 0.08666, 0.8512, 0.1267, 0.8222, 0.1264, 0.8205, 0.08632, 0.8797, 0.08345, 0.8801, 0.1236, 0.8512, 0.1267, 0.8502, 0.08666, 0.9077, 0.07683, 0.9076, 0.1171, 0.8801, 0.1236, 0.8797, 0.08345, 0.9334, 0.06704, 0.9327, 0.1075, 0.9076, 0.1171, 0.9077, 0.07683, 0.9556, 0.05446, 0.9544, 0.0952, 0.9327, 0.1075, 0.9334, 0.06704, 0.4383, 0.188, 0.4398, 0.2387, 0.4191, 0.2399, 0.4171, 0.1892, 0.4632, 0.1871, 0.4642, 0.2378, 0.4398, 0.2387, 0.4383, 0.188, 0.4907, 0.1866, 0.4911, 0.2373, 0.4642, 0.2378, 0.4632, 0.1871, 0.52, 0.1865, 0.5197, 0.2373, 0.4911, 0.2373, 0.4907, 0.1866, 0.5497, 0.1869, 0.5489, 0.2377, 0.5197, 0.2373, 0.52, 0.1865, 0.5789, 0.1877, 0.5774, 0.2384, 0.5489, 0.2377, 0.5497, 0.1869, 0.6063, 0.1889, 0.6042, 0.2396, 0.5774, 0.2384, 0.5789, 0.1877, 0.6309, 0.1904, 0.6283, 0.2411, 0.6042, 0.2396, 0.6063, 0.1889, 0.2092, 0.1728, 0.2115, 0.2233, 0.1906, 0.2225, 0.1879, 0.172, 0.2342, 0.1733, 0.236, 0.2238, 0.2115, 0.2233, 0.2092, 0.1728, 0.2618, 0.1736, 0.263, 0.2241, 0.236, 0.2238, 0.2342, 0.1733, 0.2911, 0.1736, 0.2917, 0.2241, 0.263, 0.2241, 0.2618, 0.1736, 0.3208, 0.1734, 0.3208, 0.2239, 0.2917, 0.2241, 0.2911, 0.1736, 0.35, 0.1729, 0.3493, 0.2234, 0.3208, 0.2239, 0.3208, 0.1734, 0.3773, 0.1722, 0.376, 0.2227, 0.3493, 0.2234, 0.35, 0.1729, 0.4018, 0.1713, 0.4, 0.2218, 0.376, 0.2227, 0.3773, 0.1722, 0.2809, 0.731, 0.279, 0.6803, 0.2999, 0.6795, 0.3023, 0.7302, 0.2559, 0.7317, 0.2545, 0.681, 0.279, 0.6803, 0.2809, 0.731, 0.2282, 0.7322, 0.2274, 0.6814, 0.2545, 0.681, 0.2559, 0.7317, 0.1989, 0.7323, 0.1988, 0.6816, 0.2274, 0.6814, 0.2282, 0.7322, 0.1692, 0.7322, 0.1697, 0.6815, 0.1988, 0.6816, 0.1989, 0.7323, 0.1401, 0.7318, 0.1412, 0.6811, 0.1697, 0.6815, 0.1692, 0.7322, 0.1128, 0.7312, 0.1145, 0.6805, 0.1412, 0.6811, 0.1401, 0.7318, 0.0883, 0.7304, 0.09052, 0.6797, 0.1145, 0.6805, 0.1128, 0.7312, 0.07026, 0.6787, 0.07309, 0.6015, 0.09288, 0.6025, 0.09052, 0.6797, 0.794, 0.1226, 0.797, 0.1846, 0.7713, 0.1777, 0.7678, 0.1155, 0.8222, 0.1264, 0.8245, 0.1883, 0.797, 0.1846, 0.794, 0.1226, 0.8512, 0.1267, 0.8529, 0.1887, 0.8245, 0.1883, 0.8222, 0.1264, 0.8801, 0.1236, 0.8811, 0.1856, 0.8529, 0.1887, 0.8512, 0.1267, 0.9076, 0.1171, 0.908, 0.1793, 0.8811, 0.1856, 0.8801, 0.1236, 0.9327, 0.1075, 0.9325, 0.1699, 0.908, 0.1793, 0.9076, 0.1171, 0.9544, 0.0952, 0.9537, 0.1579, 0.9325, 0.1699, 0.9327, 0.1075, 0.4398, 0.2387, 0.4412, 0.3158, 0.4209, 0.3171, 0.4191, 0.2399, 0.4642, 0.2378, 0.4649, 0.315, 0.4412, 0.3158, 0.4398, 0.2387, 0.4911, 0.2373, 0.4913, 0.3145, 0.4649, 0.315, 0.4642, 0.2378, 0.5197, 0.2373, 0.5193, 0.3145, 0.4913, 0.3145, 0.4911, 0.2373, 0.5489, 0.2377, 0.5477, 0.3149, 0.5193, 0.3145, 0.5197, 0.2373, 0.5774, 0.2384, 0.5756, 0.3156, 0.5477, 0.3149, 0.5489, 0.2377, 0.6042, 0.2396, 0.6018, 0.3168, 0.5756, 0.3156, 0.5774, 0.2384, 0.6283, 0.2411, 0.6254, 0.3182, 0.6018, 0.3168, 0.6042, 0.2396, 0.2115, 0.2233, 0.2141, 0.3002, 0.1937, 0.2995, 0.1906, 0.2225, 0.236, 0.2238, 0.238, 0.3007, 0.2141, 0.3002, 0.2115, 0.2233, 0.263, 0.2241, 0.2644, 0.301, 0.238, 0.3007, 0.236, 0.2238, 0.2917, 0.2241, 0.2924, 0.301, 0.2644, 0.301, 0.263, 0.2241, 0.3208, 0.2239, 0.3209, 0.3008, 0.2924, 0.301, 0.2917, 0.2241, 0.3493, 0.2234, 0.3487, 0.3003, 0.3209, 0.3008, 0.3208, 0.2239, 0.376, 0.2227, 0.3748, 0.2996, 0.3487, 0.3003, 0.3493, 0.2234, 0.4, 0.2218, 0.3983, 0.2988, 0.3748, 0.2996, 0.376, 0.2227, 0.279, 0.6803, 0.2771, 0.6031, 0.2975, 0.6023, 0.2999, 0.6795, 0.2545, 0.681, 0.2532, 0.6038, 0.2771, 0.6031, 0.279, 0.6803, 0.2274, 0.6814, 0.2267, 0.6042, 0.2532, 0.6038, 0.2545, 0.681, 0.1988, 0.6816, 0.1987, 0.6044, 0.2267, 0.6042, 0.2274, 0.6814, 0.1697, 0.6815, 0.1702, 0.6043, 0.1987, 0.6044, 0.1988, 0.6816, 0.1412, 0.6811, 0.1424, 0.6039, 0.1702, 0.6043, 0.1697, 0.6815, 0.1145, 0.6805, 0.1163, 0.6033, 0.1424, 0.6039, 0.1412, 0.6811, 0.09052, 0.6797, 0.09288, 0.6025, 0.1163, 0.6033, 0.1145, 0.6805, 0.07309, 0.6015, 0.07388, 0.5354, 0.09356, 0.5364, 0.09288, 0.6025, 0.797, 0.1846, 0.7988, 0.2391, 0.7733, 0.2322, 0.7713, 0.1777, 0.8245, 0.1883, 0.8262, 0.2427, 0.7988, 0.2391, 0.797, 0.1846, 0.8529, 0.1887, 0.8545, 0.2431, 0.8262, 0.2427, 0.8245, 0.1883, 0.8811, 0.1856, 0.8825, 0.24, 0.8545, 0.2431, 0.8529, 0.1887, 0.908, 0.1793, 0.9092, 0.2337, 0.8825, 0.24, 0.8811, 0.1856, 0.9325, 0.1699, 0.9336, 0.2244, 0.9092, 0.2337, 0.908, 0.1793, 0.9537, 0.1579, 0.9547, 0.2124, 0.9336, 0.2244, 0.9325, 0.1699, 0.4412, 0.3158, 0.441, 0.3819, 0.4208, 0.3831, 0.4209, 0.3171, 0.4649, 0.315, 0.4646, 0.3811, 0.441, 0.3819, 0.4412, 0.3158, 0.4913, 0.3145, 0.4908, 0.3806, 0.4646, 0.3811, 0.4649, 0.315, 0.5193, 0.3145, 0.5186, 0.3806, 0.4908, 0.3806, 0.4913, 0.3145, 0.5477, 0.3149, 0.5469, 0.3809, 0.5186, 0.3806, 0.5193, 0.3145, 0.5756, 0.3156, 0.5747, 0.3817, 0.5469, 0.3809, 0.5477, 0.3149, 0.6018, 0.3168, 0.6007, 0.3828, 0.5747, 0.3817, 0.5756, 0.3156, 0.6254, 0.3182, 0.6242, 0.3842, 0.6007, 0.3828, 0.6018, 0.3168, 0.2141, 0.3002, 0.215, 0.3663, 0.1947, 0.3655, 0.1937, 0.2995, 0.238, 0.3007, 0.2388, 0.3668, 0.215, 0.3663, 0.2141, 0.3002, 0.2644, 0.301, 0.2651, 0.367, 0.2388, 0.3668, 0.238, 0.3007, 0.2924, 0.301, 0.2929, 0.3671, 0.2651, 0.367, 0.2644, 0.301, 0.3209, 0.3008, 0.3212, 0.3668, 0.2929, 0.3671, 0.2924, 0.301, 0.3487, 0.3003, 0.3489, 0.3664, 0.3212, 0.3668, 0.3209, 0.3008, 0.3748, 0.2996, 0.3749, 0.3657, 0.3489, 0.3664, 0.3487, 0.3003, 0.3983, 0.2988, 0.3982, 0.3648, 0.3749, 0.3657, 0.3748, 0.2996, 0.2771, 0.6031, 0.2767, 0.537, 0.2971, 0.5362, 0.2975, 0.6023, 0.2532, 0.6038, 0.2529, 0.5377, 0.2767, 0.537, 0.2771, 0.6031, 0.2267, 0.6042, 0.2266, 0.5381, 0.2529, 0.5377, 0.2532, 0.6038, 0.1987, 0.6044, 0.1988, 0.5382, 0.2266, 0.5381, 0.2267, 0.6042, 0.1702, 0.6043, 0.1705, 0.5381, 0.1988, 0.5382, 0.1987, 0.6044, 0.1424, 0.6039, 0.1428, 0.5378, 0.1705, 0.5381, 0.1702, 0.6043, 0.1163, 0.6033, 0.1168, 0.5372, 0.1428, 0.5378, 0.1424, 0.6039, 0.09288, 0.6025, 0.09356, 0.5364, 0.1168, 0.5372, 0.1163, 0.6033, 0.6261, 0.143, 0.604, 0.1167, 0.645, 0.09027, 0.6607, 0.1175, 0.7165, 0.821, 0.7498, 0.8161, 0.7504, 0.8739, 0.7196, 0.8784, 0.1789, 0.1042, 0.162, 0.129, 0.1205, 0.1078, 0.1319, 0.08156, 0.6607, 0.1175, 0.645, 0.09027, 0.6979, 0.04755, 0.7061, 0.07654, 0.7196, 0.8784, 0.7504, 0.8739, 0.7508, 0.9494, 0.7201, 0.9539, 0.1319, 0.08156, 0.1205, 0.1078, 0.06809, 0.07235, 0.06807, 0.04382, 0.7061, 0.07654, 0.6979, 0.04755, 0.7233, 0.02212, 0.7316, 0.02895, 0.7201, 0.9539, 0.7508, 0.9494, 0.7533, 0.9951, 0.7414, 0.9968, 0.06807, 0.04382, 0.06809, 0.07235, 0.02364, 0.02757, 0.02628, 0.0213, 0.7316, 0.02895, 0.7233, 0.02212, 0.7357, 0.006795, 0.7386, 0.009179, 0.7416, 0.02956, 0.7316, 0.02895, 0.7386, 0.009179, 0.7421, 0.009393, 0.02628, 0.0213, 0.02364, 0.02757, 0.005938, 0.008792, 0.00686, 0.006603, 0.3171, 0.4797, 0.3422, 0.4842, 0.3295, 0.5573, 0.308, 0.5569, 0.3728, 0.4782, 0.3943, 0.4654, 0.3707, 0.5446, 0.3507, 0.5532, 0.3422, 0.4842, 0.3728, 0.4782, 0.3507, 0.5532, 0.3295, 0.5573, 0.1233, 0.7579, 0.1391, 0.797, 0.0529, 0.8086, 0.05514, 0.7723, 0.7947, 0.8062, 0.829, 0.7843, 0.8252, 0.8462, 0.7939, 0.8647, 0.3295, 0.5573, 0.3507, 0.5532, 0.3554, 0.6309, 0.3383, 0.6342, 0.7939, 0.8647, 0.8252, 0.8462, 0.829, 0.8897, 0.8069, 0.8956, 0.3507, 0.5532, 0.3707, 0.5446, 0.3716, 0.624, 0.3554, 0.6309, 0.308, 0.5569, 0.3295, 0.5573, 0.3383, 0.6342, 0.3209, 0.6339, 0.05514, 0.7723, 0.0529, 0.8086, 0.01077, 0.8026, 0.004467, 0.7787, 0.3383, 0.6342, 0.3554, 0.6309, 0.3862, 0.7054, 0.3777, 0.7071, 0.4532, 0.8953, 0.4352, 0.8891, 0.4416, 0.8012, 0.4532, 0.8075, 0.3554, 0.6309, 0.3716, 0.624, 0.3943, 0.7019, 0.3862, 0.7054, 0.3209, 0.6339, 0.3383, 0.6342, 0.3777, 0.7071, 0.369, 0.7069, 0.4731, 0.8864, 0.4537, 0.8758, 0.4614, 0.8011, 0.4731, 0.8031, 0.2115, 0.1112, 0.1856, 0.1485, 0.162, 0.129, 0.1789, 0.1042, 0.7113, 0.792, 0.7533, 0.7858, 0.7498, 0.8161, 0.7165, 0.821, 0.6052, 0.1643, 0.5723, 0.1265, 0.604, 0.1167, 0.6261, 0.143, 0.3443, 0.8872, 0.3078, 0.8667, 0.3341, 0.8222, 0.353, 0.8342, 0.3764, 0.9134, 0.3443, 0.8872, 0.353, 0.8342, 0.3698, 0.8465, 0.353, 0.8342, 0.3341, 0.8222, 0.3564, 0.7574, 0.3691, 0.7656, 0.3779, 0.7125, 0.4056, 0.7138, 0.4056, 0.7778, 0.3869, 0.7769, 0.3691, 0.7656, 0.3564, 0.7574, 0.3669, 0.7138, 0.3764, 0.7218, 0.3869, 0.7769, 0.4056, 0.7778, 0.4037, 0.8224, 0.3883, 0.8197, 0.4528, 0.1441, 0.4205, 0.125, 0.438, 0.1047, 0.4468, 0.1235, 0.515, 0.8005, 0.515, 0.8457, 0.4951, 0.8437, 0.4951, 0.8157, 0.534, 0.1214, 0.4912, 0.1434, 0.4705, 0.1231, 0.4857, 0.1039, 0.4468, 0.1235, 0.438, 0.1047, 0.4413, 0.05018, 0.447, 0.04997, 0.4705, 0.1231, 0.4468, 0.1235, 0.447, 0.04997, 0.4535, 0.04986, 0.4857, 0.1039, 0.4705, 0.1231, 0.4535, 0.04986, 0.4603, 0.04985, 0.7643, 0.8067, 0.7567, 0.7842, 0.7852, 0.7842, 0.7899, 0.7999, 0.7676, 0.8305, 0.7643, 0.8067, 0.7899, 0.7999, 0.7928, 0.8193, 0.7674, 0.868, 0.7676, 0.8305, 0.7928, 0.8193, 0.7928, 0.8475, 0.7592, 0.3815, 0.7479, 0.3643, 0.7653, 0.3353, 0.7729, 0.3461, 0.7752, 0.392, 0.7592, 0.3815, 0.7729, 0.3461, 0.7838, 0.3495, 0.8041, 0.382, 0.7752, 0.392, 0.7838, 0.3495, 0.7973, 0.3454, 0.7729, 0.3461, 0.7653, 0.3353, 0.7893, 0.315, 0.7942, 0.3166, 0.7838, 0.3495, 0.7729, 0.3461, 0.7942, 0.3166, 0.7992, 0.3182, 0.7973, 0.3454, 0.7838, 0.3495, 0.7992, 0.3182, 0.8041, 0.3197, 0.7548, 0.8875, 0.7545, 0.8368, 0.7676, 0.8305, 0.7674, 0.868, 0.3137, 0.1466, 0.2853, 0.1469, 0.2876, 0.1298, 0.3097, 0.1325, 0.5318, 0.8004, 0.5318, 0.8384, 0.5167, 0.833, 0.5155, 0.8143, 0.4158, 0.6831, 0.4122, 0.6505, 0.4138, 0.6503, 0.4173, 0.6826, 0.6291, 0.7765, 0.6024, 0.7887, 0.6019, 0.787, 0.6284, 0.775, 0.6728, 0.5326, 0.691, 0.5571, 0.6896, 0.5579, 0.6715, 0.5337, 0.4294, 0.558, 0.4448, 0.5322, 0.4461, 0.5333, 0.4308, 0.5588, 0.5166, 0.7888, 0.4898, 0.7768, 0.4906, 0.7752, 0.5171, 0.7871, 0.7062, 0.6499, 0.7006, 0.6809, 0.6991, 0.6804, 0.7046, 0.6497, 0.5447, 0.4714, 0.574, 0.4732, 0.5738, 0.475, 0.5449, 0.4732, 0.4291, 0.7107, 0.4158, 0.6831, 0.4173, 0.6826, 0.4305, 0.7098, 0.6556, 0.7621, 0.6291, 0.7765, 0.6284, 0.775, 0.6546, 0.7607, 0.6566, 0.5052, 0.6728, 0.5326, 0.6715, 0.5337, 0.6555, 0.5066, 0.4156, 0.5876, 0.4294, 0.558, 0.4308, 0.5588, 0.4172, 0.5882, 0.545, 0.795, 0.5166, 0.7888, 0.5171, 0.7871, 0.5452, 0.7932, 0.7062, 0.6182, 0.7062, 0.6499, 0.7046, 0.6497, 0.7046, 0.6184, 0.4893, 0.4922, 0.516, 0.4801, 0.5165, 0.4817, 0.4901, 0.4938, 0.516, 0.4801, 0.5447, 0.4714, 0.5449, 0.4732, 0.5165, 0.4817, 0.4452, 0.7369, 0.4291, 0.7107, 0.4305, 0.7098, 0.4465, 0.7358, 0.6736, 0.7365, 0.6556, 0.7621, 0.6546, 0.7607, 0.6723, 0.7354, 0.6286, 0.4919, 0.6566, 0.5052, 0.6555, 0.5066, 0.6278, 0.4935, 0.4121, 0.6188, 0.4156, 0.5876, 0.4172, 0.5882, 0.4138, 0.619, 0.574, 0.7949, 0.545, 0.795, 0.5452, 0.7932, 0.5738, 0.7931, 0.7005, 0.5872, 0.7062, 0.6182, 0.7046, 0.6184, 0.6989, 0.5878, 0.4652, 0.5098, 0.4893, 0.4922, 0.4901, 0.4938, 0.4663, 0.5112, 0.4636, 0.762, 0.4452, 0.7369, 0.4465, 0.7358, 0.4646, 0.7606, 0.6921, 0.7109, 0.6736, 0.7365, 0.6723, 0.7354, 0.6907, 0.7101, 0.6032, 0.4776, 0.6286, 0.4919, 0.6278, 0.4935, 0.6028, 0.4793, 0.4122, 0.6505, 0.4121, 0.6188, 0.4138, 0.619, 0.4138, 0.6503, 0.6024, 0.7887, 0.574, 0.7949, 0.5738, 0.7931, 0.6019, 0.787, 0.691, 0.5571, 0.7005, 0.5872, 0.6989, 0.5878, 0.6896, 0.5579, 0.4448, 0.5322, 0.4652, 0.5098, 0.4663, 0.5112, 0.4461, 0.5333, 0.4898, 0.7768, 0.4636, 0.762, 0.4646, 0.7606, 0.4906, 0.7752, 0.7006, 0.6809, 0.6921, 0.7109, 0.6907, 0.7101, 0.6991, 0.6804, 0.574, 0.4732, 0.6032, 0.4776, 0.6028, 0.4793, 0.5738, 0.475, 0.6012, 0.4834, 0.6264, 0.4962, 0.6253, 0.4986, 0.5997, 0.4871, 0.601, 0.784, 0.5735, 0.7901, 0.5731, 0.7881, 0.6003, 0.7821, 0.4482, 0.5353, 0.468, 0.5136, 0.4692, 0.5157, 0.4497, 0.5371, 0.5729, 0.4786, 0.6012, 0.4834, 0.5997, 0.4871, 0.5726, 0.4812, 0.6269, 0.7723, 0.601, 0.784, 0.6003, 0.7821, 0.6258, 0.7705, 0.4326, 0.5609, 0.4482, 0.5353, 0.4497, 0.5371, 0.4344, 0.5623, 0.545, 0.4775, 0.5729, 0.4786, 0.5726, 0.4812, 0.5449, 0.4813, 0.6515, 0.7568, 0.6269, 0.7723, 0.6258, 0.7705, 0.6488, 0.7537, 0.4209, 0.5892, 0.4326, 0.5609, 0.4344, 0.5623, 0.4239, 0.5902, 0.5173, 0.4847, 0.545, 0.4775, 0.5449, 0.4813, 0.5178, 0.4872, 0.6701, 0.7334, 0.6515, 0.7568, 0.6488, 0.7537, 0.6683, 0.7323, 0.4165, 0.6193, 0.4209, 0.5892, 0.4239, 0.5902, 0.4185, 0.6198, 0.6856, 0.7079, 0.6701, 0.7334, 0.6683, 0.7323, 0.6836, 0.7071, 0.4166, 0.65, 0.4165, 0.6193, 0.4185, 0.6198, 0.4186, 0.6501, 0.6963, 0.6795, 0.6856, 0.7079, 0.6836, 0.7071, 0.6942, 0.6792, 0.421, 0.6809, 0.4166, 0.65, 0.4186, 0.6501, 0.424, 0.6797, 0.7017, 0.6494, 0.6963, 0.6795, 0.6942, 0.6792, 0.6995, 0.6495, 0.4329, 0.7084, 0.421, 0.6809, 0.424, 0.6797, 0.4347, 0.7076, 0.7017, 0.6188, 0.7017, 0.6494, 0.6995, 0.6495, 0.6995, 0.6193, 0.4486, 0.7339, 0.4329, 0.7084, 0.4347, 0.7076, 0.4501, 0.7327, 0.6962, 0.5887, 0.7017, 0.6188, 0.6995, 0.6193, 0.694, 0.5897, 0.4685, 0.7555, 0.4486, 0.7339, 0.4501, 0.7327, 0.4697, 0.754, 0.6859, 0.5602, 0.6962, 0.5887, 0.694, 0.5897, 0.6834, 0.5618, 0.4919, 0.7725, 0.4685, 0.7555, 0.4697, 0.754, 0.4927, 0.7708, 0.6697, 0.5349, 0.6859, 0.5602, 0.6834, 0.5618, 0.6679, 0.5367, 0.5178, 0.7842, 0.4919, 0.7725, 0.4927, 0.7708, 0.5183, 0.7823, 0.6498, 0.5132, 0.6697, 0.5349, 0.6679, 0.5367, 0.6483, 0.5153, 0.5454, 0.7901, 0.5178, 0.7842, 0.5183, 0.7823, 0.5455, 0.7881, 0.4913, 0.4965, 0.5173, 0.4847, 0.5178, 0.4872, 0.4922, 0.4989, 0.6264, 0.4962, 0.6498, 0.5132, 0.6483, 0.5153, 0.6253, 0.4986, 0.5735, 0.7901, 0.5454, 0.7901, 0.5455, 0.7881, 0.5731, 0.7881, 0.468, 0.5136, 0.4913, 0.4965, 0.4922, 0.4989, 0.4692, 0.5157, 0.07388, 0.5354, 0.07139, 0.4623, 0.09154, 0.4633, 0.09356, 0.5364, 0.7988, 0.2391, 0.7994, 0.3018, 0.7733, 0.2948, 0.7733, 0.2322, 0.8262, 0.2427, 0.8274, 0.3056, 0.7994, 0.3018, 0.7988, 0.2391, 0.8545, 0.2431, 0.8563, 0.3059, 0.8274, 0.3056, 0.8262, 0.2427, 0.8825, 0.24, 0.885, 0.3028, 0.8563, 0.3059, 0.8545, 0.2431, 0.9092, 0.2337, 0.9123, 0.2963, 0.885, 0.3028, 0.8825, 0.24, 0.9336, 0.2244, 0.9373, 0.2868, 0.9123, 0.2963, 0.9092, 0.2337, 0.9547, 0.2124, 0.9589, 0.2746, 0.9373, 0.2868, 0.9336, 0.2244, 0.441, 0.3819, 0.4381, 0.4547, 0.4175, 0.456, 0.4208, 0.3831, 0.4646, 0.3811, 0.4623, 0.4539, 0.4381, 0.4547, 0.441, 0.3819, 0.4908, 0.3806, 0.4891, 0.4534, 0.4623, 0.4539, 0.4646, 0.3811, 0.5186, 0.3806, 0.5176, 0.4534, 0.4891, 0.4534, 0.4908, 0.3806, 0.5469, 0.3809, 0.5465, 0.4537, 0.5176, 0.4534, 0.5186, 0.3806, 0.5747, 0.3817, 0.5749, 0.4545, 0.5465, 0.4537, 0.5469, 0.3809, 0.6007, 0.3828, 0.6016, 0.4557, 0.5749, 0.4545, 0.5747, 0.3817, 0.6242, 0.3842, 0.6256, 0.4571, 0.6016, 0.4557, 0.6007, 0.3828, 0.215, 0.3663, 0.2133, 0.4395, 0.1926, 0.4388, 0.1947, 0.3655, 0.2388, 0.3668, 0.2376, 0.4401, 0.2133, 0.4395, 0.215, 0.3663, 0.2651, 0.367, 0.2646, 0.4403, 0.2376, 0.4401, 0.2388, 0.3668, 0.2929, 0.3671, 0.293, 0.4404, 0.2646, 0.4403, 0.2651, 0.367, 0.3212, 0.3668, 0.322, 0.4401, 0.293, 0.4404, 0.2929, 0.3671, 0.3489, 0.3664, 0.3503, 0.4397, 0.322, 0.4401, 0.3212, 0.3668, 0.3749, 0.3657, 0.3769, 0.439, 0.3503, 0.4397, 0.3489, 0.3664, 0.3982, 0.3648, 0.4008, 0.4381, 0.3769, 0.439, 0.3749, 0.3657, 0.2767, 0.537, 0.279, 0.464, 0.2998, 0.4631, 0.2971, 0.5362, 0.2529, 0.5377, 0.2547, 0.4647, 0.279, 0.464, 0.2767, 0.537, 0.2266, 0.5381, 0.2277, 0.4651, 0.2547, 0.4647, 0.2529, 0.5377, 0.1988, 0.5382, 0.1992, 0.4652, 0.2277, 0.4651, 0.2266, 0.5381, 0.1705, 0.5381, 0.1703, 0.4651, 0.1992, 0.4652, 0.1988, 0.5382, 0.1428, 0.5378, 0.1419, 0.4648, 0.1703, 0.4651, 0.1705, 0.5381, 0.1168, 0.5372, 0.1154, 0.4642, 0.1419, 0.4648, 0.1428, 0.5378, 0.09356, 0.5364, 0.09154, 0.4633, 0.1154, 0.4642, 0.1168, 0.5372, 0.4663, 0.5112, 0.4901, 0.4938, 0.4913, 0.4965, 0.468, 0.5136, 0.5738, 0.7931, 0.5452, 0.7932, 0.5454, 0.7901, 0.5735, 0.7901, 0.6278, 0.4935, 0.6555, 0.5066, 0.6498, 0.5132, 0.6264, 0.4962, 0.4901, 0.4938, 0.5165, 0.4817, 0.5173, 0.4847, 0.4913, 0.4965, 0.5452, 0.7932, 0.5171, 0.7871, 0.5178, 0.7842, 0.5454, 0.7901, 0.6555, 0.5066, 0.6715, 0.5337, 0.6697, 0.5349, 0.6498, 0.5132, 0.5171, 0.7871, 0.4906, 0.7752, 0.4919, 0.7725, 0.5178, 0.7842, 0.4068, 0.4552, 0.4068, 0.4851, 0.4017, 0.4822, 0.4053, 0.4539, 0.4906, 0.7752, 0.4646, 0.7606, 0.4685, 0.7555, 0.4919, 0.7725, 0.6896, 0.5579, 0.6989, 0.5878, 0.6962, 0.5887, 0.6859, 0.5602, 0.4646, 0.7606, 0.4465, 0.7358, 0.4486, 0.7339, 0.4685, 0.7555, 0.6989, 0.5878, 0.7046, 0.6184, 0.7017, 0.6188, 0.6962, 0.5887, 0.4465, 0.7358, 0.4305, 0.7098, 0.4329, 0.7084, 0.4486, 0.7339, 0.7046, 0.6184, 0.7046, 0.6497, 0.7017, 0.6494, 0.7017, 0.6188, 0.4305, 0.7098, 0.4173, 0.6826, 0.421, 0.6809, 0.4329, 0.7084, 0.7046, 0.6497, 0.6991, 0.6804, 0.6963, 0.6795, 0.7017, 0.6494, 0.4173, 0.6826, 0.4138, 0.6503, 0.4166, 0.65, 0.421, 0.6809, 0.6991, 0.6804, 0.6907, 0.7101, 0.6856, 0.7079, 0.6963, 0.6795, 0.4138, 0.6503, 0.4138, 0.619, 0.4165, 0.6193, 0.4166, 0.65, 0.6907, 0.7101, 0.6723, 0.7354, 0.6701, 0.7334, 0.6856, 0.7079, 0.4138, 0.619, 0.4172, 0.5882, 0.4209, 0.5892, 0.4165, 0.6193, 0.6723, 0.7354, 0.6546, 0.7607, 0.6515, 0.7568, 0.6701, 0.7334, 0.5165, 0.4817, 0.5449, 0.4732, 0.545, 0.4775, 0.5173, 0.4847, 0.399, 0.5175, 0.3956, 0.4849, 0.4016, 0.4854, 0.4014, 0.5161, 0.6546, 0.7607, 0.6284, 0.775, 0.6269, 0.7723, 0.6515, 0.7568, 0.5449, 0.4732, 0.5738, 0.475, 0.5729, 0.4786, 0.545, 0.4775, 0.3956, 0.4849, 0.3988, 0.4544, 0.4016, 0.4547, 0.4016, 0.4854, 0.6284, 0.775, 0.6019, 0.787, 0.601, 0.784, 0.6269, 0.7723, 0.5738, 0.475, 0.6028, 0.4793, 0.6012, 0.4834, 0.5729, 0.4786, 0.4461, 0.5333, 0.4663, 0.5112, 0.468, 0.5136, 0.4482, 0.5353, 0.6019, 0.787, 0.5738, 0.7931, 0.5735, 0.7901, 0.601, 0.784, 0.6028, 0.4793, 0.6278, 0.4935, 0.6264, 0.4962, 0.6012, 0.4834, 0.8692, 0.778, 0.8415, 0.778, 0.8143, 0.7721, 0.7888, 0.7605, 0.7658, 0.7437, 0.7462, 0.7224, 0.7308, 0.6973, 0.7203, 0.6693, 0.7149, 0.6397, 0.7149, 0.6095, 0.7203, 0.5798, 0.7309, 0.5519, 0.7462, 0.5268, 0.7658, 0.5054, 0.7888, 0.4886, 0.8144, 0.4771, 0.8415, 0.4712, 0.8692, 0.4712, 0.8963, 0.4771, 0.9219, 0.4886, 0.9449, 0.5054, 0.9644, 0.5268, 0.9798, 0.5519, 0.9904, 0.5798, 0.9958, 0.6095, 0.9958, 0.6397, 0.9904, 0.6693, 0.9798, 0.6973, 0.9644, 0.7224, 0.9449, 0.7437, 0.9219, 0.7605, 0.8963, 0.7721])
me_cylinder_002.materials.append(mat_material_000)
me_cylinder_002.use_remesh_preserve_volume = False
me_cylinder_002.use_remesh_preserve_attributes = False
me_cylinder_002.use_mirror_vertex_groups = False
me_cylinder_002.use_paint_bone_selection = False
me_cylinder_002.use_paint_mask = True
me_cylinder_002.update()
me_plane = bpy.data.meshes.new('Plane')
me_plane.from_pydata([(-1.0, -1.0, 0.0), (1.0, -1.0, 0.0), (-1.0, 1.0, 0.0), (1.0, 1.0, 0.0)], [], [(0, 1, 3, 2)])
_uv = me_plane.uv_layers.new(name='UVMap')
_uv.uv.foreach_set('vector', [0.0, 0.0, 1.0, 0.0, 1.0, 1.0, 0.0, 1.0])
me_plane.materials.append(mat_material_004)
me_plane.use_remesh_preserve_volume = False
me_plane.use_remesh_preserve_attributes = False
me_plane.use_mirror_vertex_groups = False
me_plane.update()
me_plane_001 = bpy.data.meshes.new('Plane.001')
me_plane_001.from_pydata([(-0.172, -0.001654, -4.411e-05), (0.178, 0.002236, -4.411e-05), (-0.1632, 0.6936, -4.411e-05), (0.3078, 1.409, -4.411e-05), (-0.001917, -0.005853, -4.411e-05), (-0.01269, 1.108, -4.411e-05), (-0.1844, 0.36, -4.411e-05), (0.009489, 0.5403, -4.411e-05), (-0.0675, 0.5622, -4.411e-05), (0.05018, 1.029, -4.411e-05), (-0.03992, 0.8368, -4.411e-05), (-0.1737, 0.5278, -4.411e-05), (0.1196, 0.02329, 0.1224), (-0.08776, 0.05722, 0.1224), (0.1771, 0.4366, 0.1211), (-0.03767, 0.9038, 0.1196), (0.01825, 0.03616, 0.1224), (0.1253, 0.6961, 0.1202), (0.1596, 0.2368, 0.1217), (0.06083, 0.3613, 0.1213), (0.1085, 0.3673, 0.1213), (0.08084, 0.655, 0.1204), (0.1169, 0.5327, 0.1208), (0.1684, 0.3373, 0.1214), (-0.2192, 0.06906, 0.1497), (-0.4265, 0.103, 0.1497), (-0.1616, 0.4824, 0.1484), (-0.1938, 0.9824, 0.1639), (-0.3205, 0.08194, 0.1497), (-0.1495, 0.7105, 0.1499), (-0.1791, 0.2825, 0.149), (-0.2779, 0.4071, 0.1486), (-0.2302, 0.4131, 0.1486), (-0.2579, 0.7008, 0.1477), (-0.2218, 0.5785, 0.1481), (-0.1703, 0.3831, 0.1487), (-0.4159, -0.01614, -0.03293), (-0.06599, -0.01225, -0.03293), (-0.3907, 0.6779, -0.03365), (-0.3062, 1.423, -0.01675), (-0.2459, -0.02034, -0.03293), (-0.3241, 1.005, -0.02911), (-0.4283, 0.3455, -0.03293), (-0.2345, 0.5258, -0.03293), (-0.3114, 0.5478, -0.03293), (-0.264, 1.02, -0.02986), (-0.2839, 0.8223, -0.03293), (-0.4177, 0.5133, -0.03293)], [], [(10, 9, 3, 5), (11, 10, 5, 2), (0, 4, 8, 6), (4, 1, 7, 8), (6, 8, 10, 11), (8, 7, 9, 10), (22, 21, 15, 17), (23, 22, 17, 14), (12, 16, 20, 18), (16, 13, 19, 20), (18, 20, 22, 23), (20, 19, 21, 22), (34, 33, 27, 29), (35, 34, 29, 26), (24, 28, 32, 30), (28, 25, 31, 32), (30, 32, 34, 35), (32, 31, 33, 34), (46, 45, 39, 41), (47, 46, 41, 38), (36, 40, 44, 42), (40, 37, 43, 44), (42, 44, 46, 47), (44, 43, 45, 46)])
_uv = me_plane_001.uv_layers.new(name='UVMap')
_uv.uv.foreach_set('vector', [0.5, 0.75, 1.0, 0.75, 1.0, 1.0, 0.5, 1.0, 0.0, 0.75, 0.5, 0.75, 0.5, 1.0, 0.0, 1.0, 0.0, 0.0, 0.5, 0.0, 0.5, 0.5, 0.0, 0.5, 0.5, 0.0, 1.0, 0.0, 1.0, 0.5, 0.5, 0.5, 0.0, 0.5, 0.5, 0.5, 0.5, 0.75, 0.0, 0.75, 0.5, 0.5, 1.0, 0.5, 1.0, 0.75, 0.5, 0.75, 0.5, 0.75, 1.0, 0.75, 1.0, 1.0, 0.5, 1.0, 0.0, 0.75, 0.5, 0.75, 0.5, 1.0, 0.0, 1.0, 0.0, 0.0, 0.5, 0.0, 0.5, 0.5, 0.0, 0.5, 0.5, 0.0, 1.0, 0.0, 1.0, 0.5, 0.5, 0.5, 0.0, 0.5, 0.5, 0.5, 0.5, 0.75, 0.0, 0.75, 0.5, 0.5, 1.0, 0.5, 1.0, 0.75, 0.5, 0.75, 0.5, 0.75, 1.0, 0.75, 1.0, 1.0, 0.5, 1.0, 0.0, 0.75, 0.5, 0.75, 0.5, 1.0, 0.0, 1.0, 0.0, 0.0, 0.5, 0.0, 0.5, 0.5, 0.0, 0.5, 0.5, 0.0, 1.0, 0.0, 1.0, 0.5, 0.5, 0.5, 0.0, 0.5, 0.5, 0.5, 0.5, 0.75, 0.0, 0.75, 0.5, 0.5, 1.0, 0.5, 1.0, 0.75, 0.5, 0.75, 0.5, 0.75, 1.0, 0.75, 1.0, 1.0, 0.5, 1.0, 0.0, 0.75, 0.5, 0.75, 0.5, 1.0, 0.0, 1.0, 0.0, 0.0, 0.5, 0.0, 0.5, 0.5, 0.0, 0.5, 0.5, 0.0, 1.0, 0.0, 1.0, 0.5, 0.5, 0.5, 0.0, 0.5, 0.5, 0.5, 0.5, 0.75, 0.0, 0.75, 0.5, 0.5, 1.0, 0.5, 1.0, 0.75, 0.5, 0.75])
me_plane_001.materials.append(mat_material_002)
me_plane_001.use_remesh_preserve_volume = False
me_plane_001.use_remesh_preserve_attributes = False
me_plane_001.use_mirror_vertex_groups = False
me_plane_001.update()
me_cube_004 = bpy.data.meshes.new('Cube.004')
me_cube_004.from_pydata([(-1.05, -1.072, -1.136), (-0.9473, -2.386, 1.083), (-0.9691, 0.9287, -1.02), (-1.038, 0.8641, 1.094), (-0.02834, -1.079, -1.142), (-0.2533, -3.517, 1.008), (1.015, 0.9194, -1.219), (0.5838, 2.309, 0.9092), (1.144, -2.429, 2.925), (-3.021, 7.791, -0.7667), (-4.051, 7.663, 1.46), (-1.722, 7.3, -0.6538), (-2.19, 7.028, 1.479), (-3.203, 6.281, -0.7709), (-4.815, 6.877, 1.38), (-2.076, 4.365, -0.8512), (-1.486, 4.244, 1.281), (-3.956, -0.9249, 3.24), (1.72, 12.89, -1.223), (-0.2205, 12.65, 1.711), (3.4, 12.26, -1.077), (1.97, 11.71, 1.748), (1.486, 10.94, -1.23), (-1.127, 11.64, 1.6), (2.943, 8.458, -1.333), (2.752, 7.982, 1.489), (-0.3785, 0.9437, 3.975), (9.982, 0.325, -1.212), (9.733, 0.06031, 1.05), (8.657, 0.5394, -1.096), (7.514, 0.2003, 1.056), (10.03, 1.856, -1.215), (9.316, 0.8152, 1.033), (8.748, 3.513, -1.291), (7.292, 0.8378, 0.8411), (5.265, -1.908, 2.895), (4.025, -2.208, -0.851), (2.91, -4.278, 1.395), (4.404, -0.2867, -0.735), (3.08, -1.168, 1.421), (5.018, -2.553, -0.8542), (3.561, -5.542, 1.313), (6.332, -0.9571, -0.9307), (5.023, -0.2251, 1.235), (5.596, -6.3, 3.181), (-4.886, -12.94, -0.8306), (-4.622, -13.77, 0.7095), (-5.131, -11.6, -0.7499), (-5.167, -11.67, 0.7166), (-4.214, -12.6, -0.8342), (-3.997, -14.28, 0.6572), (-3.827, -10.94, -0.8875), (-4.317, -10.17, 0.5887), (-3.242, -13.09, 1.987), (-7.502, -7.789, -0.5741), (-8.159, -8.221, 0.9706), (-6.576, -7.673, -0.4957), (-6.843, -8.009, 0.9842), (-7.396, -8.842, -0.577), (-8.543, -8.995, 0.9155), (-6.371, -9.719, -0.6327), (-5.965, -9.599, 0.8464), (-6.815, -13.83, 2.206), (-5.152, -2.839, -0.8909), (-6.389, -3.655, 1.145), (-3.954, -2.689, -0.7892), (-4.811, -3.531, 1.17), (-5.013, -4.203, -0.8953), (-6.832, -4.626, 1.068), (-3.687, -5.338, -0.9671), (-3.741, -5.715, 0.9913), (-4.745, -11.39, 2.716), (2.148, -8.302, -0.8828), (2.025, -8.559, 0.6867), (1.247, -8.608, -0.8023), (0.547, -9.217, 0.6904), (1.951, -7.281, -0.885), (1.638, -8.205, 0.6747), (0.8624, -6.625, -0.9381), (0.3058, -8.873, 0.5415), (-0.6147, -11.36, 1.966), (-1.384, -11.98, -0.6326), (-1.807, -13.71, 0.9255), (-1.422, -10.59, -0.5521), (-2.159, -11.61, 0.9439), (-0.681, -11.87, -0.6348), (-1.191, -14.32, 0.8686), (-0.05596, -10.38, -0.6879), (-1.025, -10.34, 0.8146), (0.2578, -14.13, 2.165)], [], [(0, 1, 3, 2), (2, 3, 7, 6), (6, 7, 5, 4), (4, 5, 1, 0), (2, 6, 4, 0), (5, 7, 8), (3, 1, 8), (1, 5, 8), (7, 3, 8), (9, 10, 12, 11), (11, 12, 16, 15), (15, 16, 14, 13), (13, 14, 10, 9), (11, 15, 13, 9), (14, 16, 17), (12, 10, 17), (10, 14, 17), (16, 12, 17), (18, 19, 21, 20), (20, 21, 25, 24), (24, 25, 23, 22), (22, 23, 19, 18), (20, 24, 22, 18), (23, 25, 26), (21, 19, 26), (19, 23, 26), (25, 21, 26), (27, 28, 30, 29), (29, 30, 34, 33), (33, 34, 32, 31), (31, 32, 28, 27), (29, 33, 31, 27), (32, 34, 35), (30, 28, 35), (28, 32, 35), (34, 30, 35), (36, 37, 39, 38), (38, 39, 43, 42), (42, 43, 41, 40), (40, 41, 37, 36), (38, 42, 40, 36), (41, 43, 44), (39, 37, 44), (37, 41, 44), (43, 39, 44), (45, 46, 48, 47), (47, 48, 52, 51), (51, 52, 50, 49), (49, 50, 46, 45), (47, 51, 49, 45), (50, 52, 53), (48, 46, 53), (46, 50, 53), (52, 48, 53), (54, 55, 57, 56), (56, 57, 61, 60), (60, 61, 59, 58), (58, 59, 55, 54), (56, 60, 58, 54), (59, 61, 62), (57, 55, 62), (55, 59, 62), (61, 57, 62), (63, 64, 66, 65), (65, 66, 70, 69), (69, 70, 68, 67), (67, 68, 64, 63), (65, 69, 67, 63), (68, 70, 71), (66, 64, 71), (64, 68, 71), (70, 66, 71), (72, 73, 75, 74), (74, 75, 79, 78), (78, 79, 77, 76), (76, 77, 73, 72), (74, 78, 76, 72), (77, 79, 80), (75, 73, 80), (73, 77, 80), (79, 75, 80), (81, 82, 84, 83), (83, 84, 88, 87), (87, 88, 86, 85), (85, 86, 82, 81), (83, 87, 85, 81), (86, 88, 89), (84, 82, 89), (82, 86, 89), (88, 84, 89)])
me_cube_004.materials.append(mat_grass)
me_cube_004.use_remesh_preserve_volume = False
me_cube_004.use_remesh_preserve_attributes = False
me_cube_004.use_mirror_vertex_groups = False
me_cube_004.update()

# ---- objects
ob_tronco = bpy.data.objects.new('Tronco', me_cylinder_002)
ob_prato = bpy.data.objects.new('Prato', me_plane)
ob_erba = bpy.data.objects.new('Erba', me_plane_001)
ob_cube_004 = bpy.data.objects.new('Cube.004', me_cube_004)

# ---- transforms, parenting, visibility, modifiers, constraints
ob_tronco.location = (0.0, 0.0, 0.9695)
ob_tronco.rotation_euler = (0.0, -0.0, 0.3559)
ob_tronco.lineart.crease_threshold = 0.0
ob_prato.location = (0.0, 0.0, -0.06943)
ob_prato.scale = (13.84, 13.84, 13.84)
ob_prato.lineart.crease_threshold = 0.0
_m = ob_prato.modifiers.new('ParticleSettings', 'PARTICLE_SYSTEM')
ob_erba.location = (18.85, -0.5951, 1.112)
ob_erba.rotation_euler = (3.588, 1.354, 1.746)
ob_erba.scale = (0.76, 0.6889, 1.0)
ob_erba.lineart.crease_threshold = 0.0
ob_cube_004.location = (-0.1904, -11.11, 0.1276)
ob_cube_004.rotation_euler = (-1.571, -0.771, -1.571)
ob_cube_004.scale = (0.0629, 0.04183, 0.4764)
ob_cube_004.lineart.crease_threshold = 0.0

# ---- collection membership
scene.collection.objects.link(ob_tronco)
scene.collection.objects.link(ob_prato)
scene.collection.objects.link(ob_erba)
col_collection_2.objects.link(ob_cube_004)

# ---- scene / render settings (as saved in the file)
scene.frame_start = 1; scene.frame_end = 250; scene.frame_set(5)
scene.render.engine = 'BLENDER_EEVEE_NEXT'
scene.render.resolution_percentage = 50
scene.render.dither_intensity = 0.0
scene.cycles.use_denoising = False
scene.cycles.samples = 128
scene.cycles.sampling_pattern = 'TABULATED_SOBOL'
scene.cycles.use_adaptive_sampling = False
scene.cycles.use_light_tree = False
scene.cycles.blur_glossy = 0.0
scene.cycles.sample_clamp_indirect = 0.0
scene.view_settings.view_transform = 'Standard'
bpy.context.view_layer.update()

# ---- added for rendering (the .blend has no active camera and no usable light): camera, sun
cam_auto = bpy.data.cameras.new('AutoCamera')
cam_auto.lens = 50.0
cam_auto.sensor_width = 36.0
cam_auto.clip_end = 1000.0
ob_auto_camera = bpy.data.objects.new('AutoCamera', cam_auto)
scene.collection.objects.link(ob_auto_camera)
ob_auto_camera.location = (43.8878, -49.3208, 34.0426)
ob_auto_camera.rotation_euler = (1.09748, -7.21219e-08, 0.694738)
scene.camera = ob_auto_camera
light_auto_sun = bpy.data.lights.new('AutoSun', 'SUN')
light_auto_sun.energy = 3.0
light_auto_sun.angle = 0.0523599
ob_auto_sun = bpy.data.objects.new('AutoSun', light_auto_sun)
scene.collection.objects.link(ob_auto_sun)
ob_auto_sun.rotation_euler = (0.872665, 0.174533, 0.523599)
bpy.context.view_layer.update()
